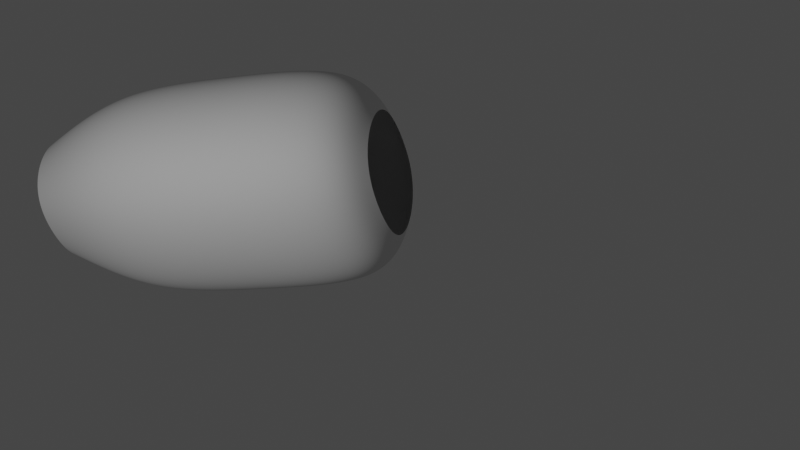# Source: SpaceshipNurms.blend  (saved by Blender 2.92.15; exported with 4.5.12 LTS)
import bpy
from mathutils import Matrix  # noqa: F401  (used for matrix-valued properties, if any)

bpy.ops.wm.read_factory_settings(use_empty=True)
scene = bpy.context.scene
scene.name = 'Scene'

# ---- collections
col_collection = bpy.data.collections.new('Collection'); scene.collection.children.link(col_collection)
col_collection_2 = bpy.data.collections.new('Collection 2'); scene.collection.children.link(col_collection_2)

# ---- world
world_world = bpy.data.worlds.new('World'); scene.world = world_world
world_world.use_nodes = True; world_world.node_tree.nodes.clear()
_N = world_world.node_tree.nodes; _L = world_world.node_tree.links
n0 = _N.new('ShaderNodeOutputWorld'); n0.name = 'World Output'; n0.location = (300, 300)
n1 = _N.new('ShaderNodeBackground'); n1.name = 'Background'; n1.location = (10, 300)
n1.inputs[0].default_value = (0.05088, 0.05088, 0.05088, 1.0)
_L.new(n1.outputs[0], n0.inputs[0])
n0.is_active_output = True
world_world.color = (0.05088, 0.05088, 0.05088)
world_world.use_sun_shadow = False
world_world.sun_shadow_jitter_overblur = 0.0

# ---- cameras
cam_camera = bpy.data.cameras.new('Camera')
cam_camera.clip_end = 100.0
cam_camera.lens = 60.59
cam_camera.ortho_scale = 7.314

# ---- lights
light_light = bpy.data.lights.new('Light', 'POINT')
light_light.transmission_factor = 0.0
light_light.energy = 1000.0
light_light.shadow_soft_size = 0.1
light_light.shadow_maximum_resolution = 0.006
light_light.use_absolute_resolution = True

# ---- meshes
me_plane = bpy.data.meshes.new('Plane')
me_plane.from_pydata([(-0.04468, -1.0, -0.8129), (0.7842, -1.0, 0.0), (-0.04468, 1.0, -0.8129), (0.7842, 1.0, 0.0), (2.784, -1.0, 0.0), (2.784, 1.0, 0.0), (0.743, -1.383, -1.101), (1.215, -1.383, -0.6384), (2.353, -1.383, -0.6384), (-0.04468, -1.0, -2.024), (-0.04468, 1.0, -2.024), (0.743, -1.383, -1.791), (0.7842, 3.0, 0.0), (2.784, 3.0, 0.0), (-0.04468, 3.0, -0.8129), (-0.04468, 3.0, -2.024), (0.7842, 1.0, -2.965), (0.7842, 3.0, -2.965), (0.7842, -1.0, -2.965), (3.613, 1.0, -0.9402), (3.613, -1.0, -0.9402), (1.215, -1.383, -2.326), (2.784, 1.0, -2.965), (2.784, 3.0, -2.965), (2.784, -1.0, -2.965), (2.353, -1.383, -2.326), (2.825, -1.383, -1.174), (3.613, 3.0, -0.9402), (3.613, 1.0, -2.152), (3.613, 3.0, -2.152), (3.613, -1.0, -2.152), (2.825, -1.383, -1.863), (1.215, 4.482, -0.6384), (2.353, 4.482, -0.6384), (0.743, 4.482, -1.101), (0.743, 4.482, -1.791), (1.215, 4.482, -2.326), (2.353, 4.482, -2.326), (2.825, 4.482, -1.863), (2.825, 4.482, -1.174)], [], [(0, 1, 3, 2), (1, 4, 5, 3), (6, 7, 1, 0), (7, 8, 4, 1), (9, 0, 2, 10), (11, 6, 0, 9), (3, 5, 13, 12), (2, 3, 12, 14), (10, 2, 14, 15), (16, 10, 15, 17), (18, 9, 10, 16), (21, 11, 9, 18), (22, 16, 17, 23), (24, 18, 16, 22), (25, 21, 18, 24), (4, 20, 19, 5), (8, 26, 20, 4), (5, 19, 27, 13), (19, 28, 29, 27), (20, 30, 28, 19), (26, 31, 30, 20), (28, 22, 23, 29), (30, 24, 22, 28), (31, 25, 24, 30), (12, 13, 33, 32), (14, 12, 32, 34), (15, 14, 34, 35), (17, 15, 35, 36), (23, 17, 36, 37), (29, 23, 37, 38), (27, 29, 38, 39), (13, 27, 39, 33)])
_uv = me_plane.uv_layers.new(name='UVMap')
_uv.uv.foreach_set('vector', [0.0, 0.0, 1.0, 0.0, 1.0, 1.0, 0.0, 1.0, 0.0, 0.0, 1.0, 0.0, 1.0, 1.0, 0.0, 1.0, 0.0, 0.0, 1.0, 0.0, 1.0, 1.0, 0.0, 1.0, 0.0, 0.0, 1.0, 0.0, 1.0, 1.0, 0.0, 1.0, 0.0, 0.0, 1.0, 0.0, 1.0, 1.0, 0.0, 1.0, 0.0, 0.0, 1.0, 0.0, 1.0, 1.0, 0.0, 1.0, 0.0, 0.0, 1.0, 0.0, 1.0, 1.0, 0.0, 1.0, 0.0, 0.0, 1.0, 0.0, 1.0, 1.0, 0.0, 1.0, 0.0, 0.0, 1.0, 0.0, 1.0, 1.0, 0.0, 1.0, 0.0, 0.0, 1.0, 0.0, 1.0, 1.0, 0.0, 1.0, 0.0, 0.0, 1.0, 0.0, 1.0, 1.0, 0.0, 1.0, 0.0, 0.0, 1.0, 0.0, 1.0, 1.0, 0.0, 1.0, 0.0, 0.0, 1.0, 0.0, 1.0, 1.0, 0.0, 1.0, 0.0, 0.0, 1.0, 0.0, 1.0, 1.0, 0.0, 1.0, 0.0, 0.0, 1.0, 0.0, 1.0, 1.0, 0.0, 1.0, 0.0, 0.0, 1.0, 0.0, 1.0, 1.0, 0.0, 1.0, 0.0, 0.0, 1.0, 0.0, 1.0, 1.0, 0.0, 1.0, 0.0, 0.0, 1.0, 0.0, 1.0, 1.0, 0.0, 1.0, 0.0, 0.0, 1.0, 0.0, 1.0, 1.0, 0.0, 1.0, 0.0, 0.0, 1.0, 0.0, 1.0, 1.0, 0.0, 1.0, 0.0, 0.0, 1.0, 0.0, 1.0, 1.0, 0.0, 1.0, 0.0, 0.0, 1.0, 0.0, 1.0, 1.0, 0.0, 1.0, 0.0, 0.0, 1.0, 0.0, 1.0, 1.0, 0.0, 1.0, 0.0, 0.0, 1.0, 0.0, 1.0, 1.0, 0.0, 1.0, 0.0, 0.0, 1.0, 0.0, 1.0, 1.0, 0.0, 1.0, 0.0, 0.0, 1.0, 0.0, 1.0, 1.0, 0.0, 1.0, 0.0, 0.0, 1.0, 0.0, 1.0, 1.0, 0.0, 1.0, 0.0, 0.0, 1.0, 0.0, 1.0, 1.0, 0.0, 1.0, 0.0, 0.0, 1.0, 0.0, 1.0, 1.0, 0.0, 1.0, 0.0, 0.0, 1.0, 0.0, 1.0, 1.0, 0.0, 1.0, 0.0, 0.0, 1.0, 0.0, 1.0, 1.0, 0.0, 1.0, 0.0, 0.0, 1.0, 0.0, 1.0, 1.0, 0.0, 1.0])
me_plane.use_remesh_fix_poles = True
me_plane.use_remesh_preserve_attributes = False
me_plane.use_mirror_vertex_groups = False
me_plane.update()

# ---- objects
ob_light = bpy.data.objects.new('Light', light_light)
ob_camera = bpy.data.objects.new('Camera', cam_camera)
ob_plane = bpy.data.objects.new('Plane', me_plane)

# ---- transforms, parenting, visibility, modifiers, constraints
ob_light.location = (-5.147, 1.005, -8.888)
ob_light.rotation_euler = (0.6503, 0.05522, 1.866)
ob_light.lock_rotations_4d = False
ob_light.empty_display_type = 'ARROWS'
ob_light.color = (0.0, 0.0, 0.0, 0.0)
ob_light.lineart.crease_threshold = 0.0
ob_camera.location = (-11.41, -8.805, -16.06)
ob_camera.rotation_euler = (2.321, -0.2036, -1.268)
ob_camera.lock_rotations_4d = False
ob_camera.empty_display_type = 'ARROWS'
ob_camera.color = (0.0, 0.0, 0.0, 0.0)
ob_camera.display_type = 'WIRE'
ob_camera.lineart.crease_threshold = 0.0
ob_plane.location = (0.0, 0.0, 0.0)
ob_plane.lineart.crease_threshold = 0.0
_m = ob_plane.modifiers.new('Subdivision', 'SUBSURF')
_m.uv_smooth = 'PRESERVE_CORNERS'
_m.levels = 4
_m.render_levels = 6

# ---- collection membership
col_collection.objects.link(ob_light)
col_collection.objects.link(ob_camera)
col_collection.objects.link(ob_plane)

# ---- scene / render settings (as saved in the file)
scene.camera = ob_camera
scene.frame_start = 1; scene.frame_end = 250; scene.frame_set(1)
scene.render.engine = 'BLENDER_EEVEE_NEXT'
scene.cycles.use_denoising = False
scene.cycles.samples = 128
scene.cycles.sampling_pattern = 'TABULATED_SOBOL'
scene.cycles.use_adaptive_sampling = False
scene.cycles.use_light_tree = False
scene.view_settings.view_transform = 'Filmic'
bpy.context.view_layer.update()
